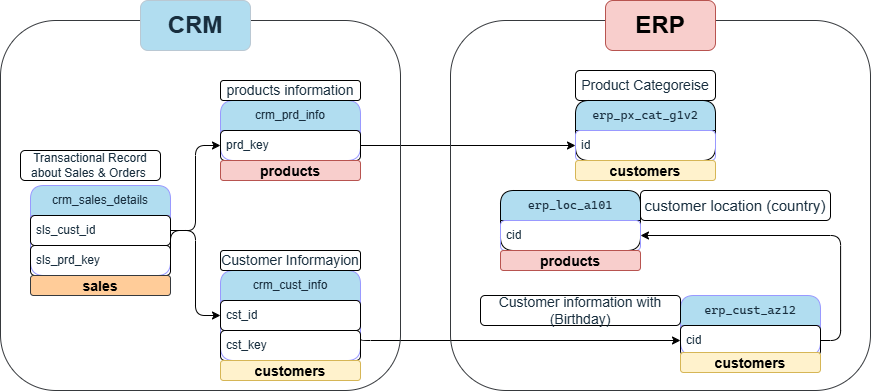

The diagram above was exported from draw.io. Its source (the exported page's mxGraphModel, read from the mxfile embedded in the PNG):
<mxGraphModel dx="1855" dy="1564" grid="0" gridSize="10" guides="1" tooltips="1" connect="1" arrows="1" fold="1" page="1" pageScale="1" pageWidth="850" pageHeight="1100" math="0" shadow="0">
  <root>
    <mxCell id="0" />
    <mxCell id="1" parent="0" />
    <mxCell id="S4H5UBtRrVUYkAM_CvRT-123" edge="1" parent="1" source="S4H5UBtRrVUYkAM_CvRT-57" style="edgeStyle=orthogonalEdgeStyle;rounded=1;orthogonalLoop=1;jettySize=auto;html=1;exitX=1;exitY=0.75;exitDx=0;exitDy=0;entryX=0;entryY=0.75;entryDx=0;entryDy=0;labelBackgroundColor=none;fontColor=default;strokeColor=#000000;" target="S4H5UBtRrVUYkAM_CvRT-93">
      <mxGeometry relative="1" as="geometry">
        <Array as="points">
          <mxPoint x="180.06" y="270" />
        </Array>
      </mxGeometry>
    </mxCell>
    <mxCell id="S4H5UBtRrVUYkAM_CvRT-57" parent="1" style="swimlane;fontStyle=0;childLayout=stackLayout;horizontal=1;startSize=30;horizontalStack=0;resizeParent=1;resizeParentMax=0;resizeLast=0;collapsible=1;marginBottom=0;whiteSpace=wrap;html=1;rounded=1;labelBackgroundColor=none;fillColor=#B1DDF0;strokeColor=#9999FF;fontColor=#182E3E;" value="crm_cust_info" vertex="1">
      <mxGeometry height="90" width="140" x="40" y="200" as="geometry" />
    </mxCell>
    <mxCell id="S4H5UBtRrVUYkAM_CvRT-58" parent="S4H5UBtRrVUYkAM_CvRT-57" style="text;strokeColor=#000000;fillColor=none;align=left;verticalAlign=middle;spacingLeft=4;spacingRight=4;overflow=hidden;points=[[0,0.5],[1,0.5]];portConstraint=eastwest;rotatable=0;whiteSpace=wrap;html=1;rounded=1;labelBackgroundColor=none;fontColor=#182E3E;" value="cst_id" vertex="1">
      <mxGeometry height="30" width="140" y="30" as="geometry" />
    </mxCell>
    <mxCell id="S4H5UBtRrVUYkAM_CvRT-106" parent="S4H5UBtRrVUYkAM_CvRT-57" style="text;strokeColor=#000000;fillColor=none;align=left;verticalAlign=middle;spacingLeft=4;spacingRight=4;overflow=hidden;points=[[0,0.5],[1,0.5]];portConstraint=eastwest;rotatable=0;whiteSpace=wrap;html=1;rounded=1;labelBackgroundColor=none;fontColor=#182E3E;" value="cst_key" vertex="1">
      <mxGeometry height="30" width="140" y="60" as="geometry" />
    </mxCell>
    <mxCell id="S4H5UBtRrVUYkAM_CvRT-61" parent="1" style="text;html=1;whiteSpace=wrap;strokeColor=#000000;fillColor=none;align=center;verticalAlign=middle;rounded=1;labelBackgroundColor=none;fontColor=#182E3E;" value="&lt;font style=&quot;font-size: 14px;&quot;&gt;Customer Informayion&lt;/font&gt;" vertex="1">
      <mxGeometry height="20" width="140" x="40" y="180" as="geometry" />
    </mxCell>
    <mxCell id="S4H5UBtRrVUYkAM_CvRT-74" edge="1" parent="1" source="S4H5UBtRrVUYkAM_CvRT-62" style="edgeStyle=orthogonalEdgeStyle;rounded=1;orthogonalLoop=1;jettySize=auto;html=1;exitX=1;exitY=0.5;exitDx=0;exitDy=0;labelBackgroundColor=none;fontColor=default;strokeColor=#000000;" target="S4H5UBtRrVUYkAM_CvRT-58">
      <mxGeometry relative="1" as="geometry" />
    </mxCell>
    <mxCell id="S4H5UBtRrVUYkAM_CvRT-62" parent="1" style="swimlane;fontStyle=0;childLayout=stackLayout;horizontal=1;startSize=30;horizontalStack=0;resizeParent=1;resizeParentMax=0;resizeLast=0;collapsible=1;marginBottom=0;whiteSpace=wrap;html=1;rounded=1;labelBackgroundColor=none;fillColor=#B1DDF0;strokeColor=#9999FF;fontColor=#182E3E;" value="crm_sales_details" vertex="1">
      <mxGeometry height="90" width="140" x="-150" y="115" as="geometry" />
    </mxCell>
    <mxCell id="S4H5UBtRrVUYkAM_CvRT-71" parent="S4H5UBtRrVUYkAM_CvRT-62" style="text;strokeColor=#000000;fillColor=none;align=left;verticalAlign=middle;spacingLeft=4;spacingRight=4;overflow=hidden;points=[[0,0.5],[1,0.5]];portConstraint=eastwest;rotatable=0;whiteSpace=wrap;html=1;rounded=1;labelBackgroundColor=none;fontColor=#182E3E;" value="sls_cust_id" vertex="1">
      <mxGeometry height="30" width="140" y="30" as="geometry" />
    </mxCell>
    <mxCell id="S4H5UBtRrVUYkAM_CvRT-63" parent="S4H5UBtRrVUYkAM_CvRT-62" style="text;strokeColor=#000000;fillColor=none;align=left;verticalAlign=middle;spacingLeft=4;spacingRight=4;overflow=hidden;points=[[0,0.5],[1,0.5]];portConstraint=eastwest;rotatable=0;whiteSpace=wrap;html=1;rounded=1;labelBackgroundColor=none;fontColor=#182E3E;" value="sls_prd_key" vertex="1">
      <mxGeometry height="30" width="140" y="60" as="geometry" />
    </mxCell>
    <mxCell id="S4H5UBtRrVUYkAM_CvRT-110" edge="1" parent="1" source="S4H5UBtRrVUYkAM_CvRT-64" style="edgeStyle=orthogonalEdgeStyle;rounded=1;orthogonalLoop=1;jettySize=auto;html=1;exitX=1;exitY=0.75;exitDx=0;exitDy=0;entryX=0;entryY=0.75;entryDx=0;entryDy=0;fontStyle=0;labelBackgroundColor=none;fontColor=default;strokeColor=#000000;fillColor=#f8cecc;" target="S4H5UBtRrVUYkAM_CvRT-99">
      <mxGeometry relative="1" as="geometry" />
    </mxCell>
    <mxCell id="S4H5UBtRrVUYkAM_CvRT-64" parent="1" style="swimlane;fontStyle=0;childLayout=stackLayout;horizontal=1;startSize=30;horizontalStack=0;resizeParent=1;resizeParentMax=0;resizeLast=0;collapsible=1;marginBottom=0;whiteSpace=wrap;html=1;rounded=1;labelBackgroundColor=none;fillColor=#B1DDF0;strokeColor=#9999FF;fontColor=#182E3E;" value="crm_prd_info" vertex="1">
      <mxGeometry height="60" width="140" x="40" y="30" as="geometry" />
    </mxCell>
    <mxCell id="S4H5UBtRrVUYkAM_CvRT-65" parent="S4H5UBtRrVUYkAM_CvRT-64" style="text;strokeColor=#000000;fillColor=none;align=left;verticalAlign=middle;spacingLeft=4;spacingRight=4;overflow=hidden;points=[[0,0.5],[1,0.5]];portConstraint=eastwest;rotatable=0;whiteSpace=wrap;html=1;rounded=1;labelBackgroundColor=none;fontColor=#182E3E;" value="prd_key" vertex="1">
      <mxGeometry height="30" width="140" y="30" as="geometry" />
    </mxCell>
    <mxCell id="S4H5UBtRrVUYkAM_CvRT-72" parent="1" style="text;html=1;whiteSpace=wrap;strokeColor=#000000;fillColor=none;align=center;verticalAlign=middle;rounded=1;labelBackgroundColor=none;fontColor=#182E3E;" value="&lt;font style=&quot;font-size: 14px;&quot;&gt;products information&lt;/font&gt;" vertex="1">
      <mxGeometry height="20" width="140" x="40" y="10" as="geometry" />
    </mxCell>
    <mxCell id="S4H5UBtRrVUYkAM_CvRT-73" parent="1" style="text;html=1;whiteSpace=wrap;strokeColor=#000000;fillColor=none;align=center;verticalAlign=middle;rounded=1;labelBackgroundColor=none;fontColor=#182E3E;" value="Transactional Record about Sales &amp;amp; Orders&amp;nbsp;" vertex="1">
      <mxGeometry height="30" width="140" x="-160" y="80" as="geometry" />
    </mxCell>
    <mxCell id="S4H5UBtRrVUYkAM_CvRT-75" edge="1" parent="1" source="S4H5UBtRrVUYkAM_CvRT-63" style="edgeStyle=orthogonalEdgeStyle;rounded=1;orthogonalLoop=1;jettySize=auto;html=1;exitX=1;exitY=0.5;exitDx=0;exitDy=0;entryX=0;entryY=0.5;entryDx=0;entryDy=0;labelBackgroundColor=none;fontColor=default;strokeColor=#000000;" target="S4H5UBtRrVUYkAM_CvRT-65">
      <mxGeometry relative="1" as="geometry">
        <Array as="points">
          <mxPoint x="-9.94" y="160" />
          <mxPoint x="15" y="160" />
          <mxPoint x="15" y="75.06" />
        </Array>
      </mxGeometry>
    </mxCell>
    <mxCell id="S4H5UBtRrVUYkAM_CvRT-121" edge="1" parent="1" source="S4H5UBtRrVUYkAM_CvRT-93" style="edgeStyle=orthogonalEdgeStyle;rounded=1;orthogonalLoop=1;jettySize=auto;html=1;exitX=1;exitY=0.75;exitDx=0;exitDy=0;entryX=1;entryY=0.75;entryDx=0;entryDy=0;labelBackgroundColor=none;fontColor=default;strokeColor=#000000;" target="S4H5UBtRrVUYkAM_CvRT-97">
      <mxGeometry relative="1" as="geometry">
        <Array as="points">
          <mxPoint x="660.06" y="270" />
          <mxPoint x="660.06" y="165.06" />
        </Array>
      </mxGeometry>
    </mxCell>
    <mxCell id="S4H5UBtRrVUYkAM_CvRT-93" parent="1" style="swimlane;fontStyle=0;childLayout=stackLayout;horizontal=1;startSize=30;horizontalStack=0;resizeParent=1;resizeParentMax=0;resizeLast=0;collapsible=1;marginBottom=0;whiteSpace=wrap;html=1;rounded=1;labelBackgroundColor=none;fillColor=#B1DDF0;strokeColor=#9999FF;fontColor=#182E3E;" value="&lt;pre style=&quot;font-family: &amp;quot;Cascadia Mono&amp;quot;; font-size: 9pt;&quot;&gt;erp_cust_az12&lt;/pre&gt;" vertex="1">
      <mxGeometry height="60" width="140" x="500" y="225" as="geometry" />
    </mxCell>
    <mxCell id="S4H5UBtRrVUYkAM_CvRT-94" parent="S4H5UBtRrVUYkAM_CvRT-93" style="text;strokeColor=#000000;fillColor=none;align=left;verticalAlign=middle;spacingLeft=4;spacingRight=4;overflow=hidden;points=[[0,0.5],[1,0.5]];portConstraint=eastwest;rotatable=0;whiteSpace=wrap;html=1;rounded=1;labelBackgroundColor=none;fontColor=#182E3E;" value="cid" vertex="1">
      <mxGeometry height="30" width="140" y="30" as="geometry" />
    </mxCell>
    <mxCell id="S4H5UBtRrVUYkAM_CvRT-97" parent="1" style="swimlane;fontStyle=0;childLayout=stackLayout;horizontal=1;startSize=30;horizontalStack=0;resizeParent=1;resizeParentMax=0;resizeLast=0;collapsible=1;marginBottom=0;whiteSpace=wrap;html=1;rounded=1;labelBackgroundColor=none;fillColor=#B1DDF0;strokeColor=#000000;fontColor=#182E3E;" value="&lt;pre style=&quot;font-family: &amp;quot;Cascadia Mono&amp;quot;; font-size: 9pt;&quot;&gt;erp_loc_a101&lt;/pre&gt;" vertex="1">
      <mxGeometry height="60" width="140" x="320" y="120" as="geometry" />
    </mxCell>
    <mxCell id="S4H5UBtRrVUYkAM_CvRT-98" parent="S4H5UBtRrVUYkAM_CvRT-97" style="text;strokeColor=#9999FF;fillColor=none;align=left;verticalAlign=middle;spacingLeft=4;spacingRight=4;overflow=hidden;points=[[0,0.5],[1,0.5]];portConstraint=eastwest;rotatable=0;whiteSpace=wrap;html=1;rounded=1;labelBackgroundColor=none;fontColor=#182E3E;" value="cid" vertex="1">
      <mxGeometry height="30" width="140" y="30" as="geometry" />
    </mxCell>
    <mxCell id="S4H5UBtRrVUYkAM_CvRT-99" parent="1" style="swimlane;fontStyle=0;childLayout=stackLayout;horizontal=1;startSize=30;horizontalStack=0;resizeParent=1;resizeParentMax=0;resizeLast=0;collapsible=1;marginBottom=0;whiteSpace=wrap;html=1;rounded=1;labelBackgroundColor=none;fillColor=#B1DDF0;strokeColor=#000000;fontColor=#182E3E;" value="&lt;pre style=&quot;font-family: &amp;quot;Cascadia Mono&amp;quot;; font-size: 9pt;&quot;&gt;erp_px_cat_g1v2&lt;/pre&gt;" vertex="1">
      <mxGeometry height="60" width="140" x="395" y="30" as="geometry" />
    </mxCell>
    <mxCell id="S4H5UBtRrVUYkAM_CvRT-100" parent="S4H5UBtRrVUYkAM_CvRT-99" style="text;strokeColor=#9999FF;fillColor=none;align=left;verticalAlign=middle;spacingLeft=4;spacingRight=4;overflow=hidden;points=[[0,0.5],[1,0.5]];portConstraint=eastwest;rotatable=0;whiteSpace=wrap;html=1;rounded=1;labelBackgroundColor=none;fontColor=#182E3E;" value="id" vertex="1">
      <mxGeometry height="30" width="140" y="30" as="geometry" />
    </mxCell>
    <mxCell id="S4H5UBtRrVUYkAM_CvRT-108" parent="1" style="text;html=1;whiteSpace=wrap;strokeColor=#000000;fillColor=none;align=center;verticalAlign=middle;rounded=1;labelBackgroundColor=none;fontColor=#182E3E;" value="&lt;font style=&quot;font-size: 14px;&quot;&gt;Customer information with (Birthday)&lt;/font&gt;" vertex="1">
      <mxGeometry height="30" width="200" x="300" y="225" as="geometry" />
    </mxCell>
    <mxCell id="S4H5UBtRrVUYkAM_CvRT-111" parent="1" style="rounded=1;whiteSpace=wrap;html=1;fillColor=none;glass=0;shadow=0;labelBackgroundColor=none;strokeColor=#36393d;" value="" vertex="1">
      <mxGeometry height="370" width="400" x="-180" y="-50" as="geometry" />
    </mxCell>
    <mxCell id="S4H5UBtRrVUYkAM_CvRT-112" parent="1" style="rounded=1;whiteSpace=wrap;html=1;labelBackgroundColor=none;fillColor=#B1DDF0;strokeColor=#BAC8D3;fontColor=#182E3E;" value="&lt;font style=&quot;font-size: 24px;&quot;&gt;&lt;b&gt;CRM&lt;/b&gt;&lt;/font&gt;" vertex="1">
      <mxGeometry height="50" width="110" x="-40" y="-70" as="geometry" />
    </mxCell>
    <mxCell id="S4H5UBtRrVUYkAM_CvRT-113" parent="1" style="text;html=1;whiteSpace=wrap;strokeColor=#000000;fillColor=none;align=center;verticalAlign=middle;rounded=1;labelBackgroundColor=none;fontColor=#182E3E;" value="&lt;font style=&quot;font-size: 14px;&quot;&gt;Product Categoreise&lt;/font&gt;" vertex="1">
      <mxGeometry height="30" width="140" x="395" as="geometry" />
    </mxCell>
    <mxCell id="S4H5UBtRrVUYkAM_CvRT-114" parent="1" style="text;html=1;whiteSpace=wrap;strokeColor=#000000;fillColor=none;align=center;verticalAlign=middle;rounded=1;labelBackgroundColor=none;fontColor=#182E3E;" value="&lt;font style=&quot;font-size: 15px;&quot;&gt;customer location (country)&lt;/font&gt;" vertex="1">
      <mxGeometry height="30" width="190" x="460" y="120" as="geometry" />
    </mxCell>
    <mxCell id="S4H5UBtRrVUYkAM_CvRT-117" parent="1" style="rounded=1;whiteSpace=wrap;html=1;fillColor=none;glass=0;shadow=0;labelBackgroundColor=none;strokeColor=#36393d;" value="" vertex="1">
      <mxGeometry height="370" width="420" x="270" y="-50" as="geometry" />
    </mxCell>
    <mxCell id="S4H5UBtRrVUYkAM_CvRT-118" parent="1" style="rounded=1;whiteSpace=wrap;html=1;labelBackgroundColor=none;fillColor=#f8cecc;strokeColor=#b85450;" value="&lt;font style=&quot;font-size: 24px;&quot;&gt;&lt;b&gt;ERP&lt;/b&gt;&lt;/font&gt;" vertex="1">
      <mxGeometry height="50" width="110" x="425" y="-70" as="geometry" />
    </mxCell>
    <mxCell id="u6-v69s5UcJNavKQNlAk-3" parent="1" style="text;html=1;align=center;verticalAlign=middle;whiteSpace=wrap;overflow=hidden;rounded=1;labelBackgroundColor=none;strokeColor=#d6b656;fillColor=#fff2cc;" value="&lt;b&gt;&lt;font style=&quot;font-size: 14px;&quot;&gt;customers&lt;/font&gt;&lt;/b&gt;" vertex="1">
      <mxGeometry height="20" width="140" x="500" y="282" as="geometry" />
    </mxCell>
    <mxCell id="u6-v69s5UcJNavKQNlAk-4" parent="1" style="text;html=1;align=center;verticalAlign=middle;whiteSpace=wrap;overflow=hidden;rounded=1;labelBackgroundColor=none;strokeColor=#d6b656;fillColor=#fff2cc;" value="&lt;b&gt;&lt;font style=&quot;font-size: 14px;&quot;&gt;customers&lt;/font&gt;&lt;/b&gt;" vertex="1">
      <mxGeometry height="20" width="140" x="40" y="290" as="geometry" />
    </mxCell>
    <mxCell id="u6-v69s5UcJNavKQNlAk-12" parent="1" style="text;html=1;align=center;verticalAlign=middle;whiteSpace=wrap;overflow=hidden;rounded=1;labelBackgroundColor=none;strokeColor=#36393d;fillColor=#ffcc99;" value="&lt;b&gt;&lt;font style=&quot;font-size: 14px;&quot;&gt;sales&lt;/font&gt;&lt;/b&gt;" vertex="1">
      <mxGeometry height="20" width="140" x="-150" y="205" as="geometry" />
    </mxCell>
    <mxCell id="u6-v69s5UcJNavKQNlAk-13" parent="1" style="text;html=1;align=center;verticalAlign=middle;whiteSpace=wrap;overflow=hidden;rounded=1;labelBackgroundColor=none;strokeColor=#b85450;fillColor=#f8cecc;" value="&lt;b&gt;&lt;font style=&quot;font-size: 14px;&quot;&gt;products&lt;/font&gt;&lt;/b&gt;" vertex="1">
      <mxGeometry height="20" width="140" x="40" y="90" as="geometry" />
    </mxCell>
    <mxCell id="u6-v69s5UcJNavKQNlAk-14" parent="1" style="text;html=1;align=center;verticalAlign=middle;whiteSpace=wrap;overflow=hidden;rounded=1;labelBackgroundColor=none;strokeColor=#b85450;fillColor=#f8cecc;" value="&lt;b&gt;&lt;font style=&quot;font-size: 14px;&quot;&gt;products&lt;/font&gt;&lt;/b&gt;" vertex="1">
      <mxGeometry height="20" width="140" x="320" y="180" as="geometry" />
    </mxCell>
    <mxCell id="LKvLvX30rBLvJOOLf18g-2" parent="1" style="text;html=1;align=center;verticalAlign=middle;whiteSpace=wrap;overflow=hidden;rounded=1;labelBackgroundColor=none;strokeColor=#d6b656;fillColor=#fff2cc;" value="&lt;b&gt;&lt;font style=&quot;font-size: 14px;&quot;&gt;customers&lt;/font&gt;&lt;/b&gt;" vertex="1">
      <mxGeometry height="20" width="140" x="395" y="90" as="geometry" />
    </mxCell>
  </root>
</mxGraphModel>